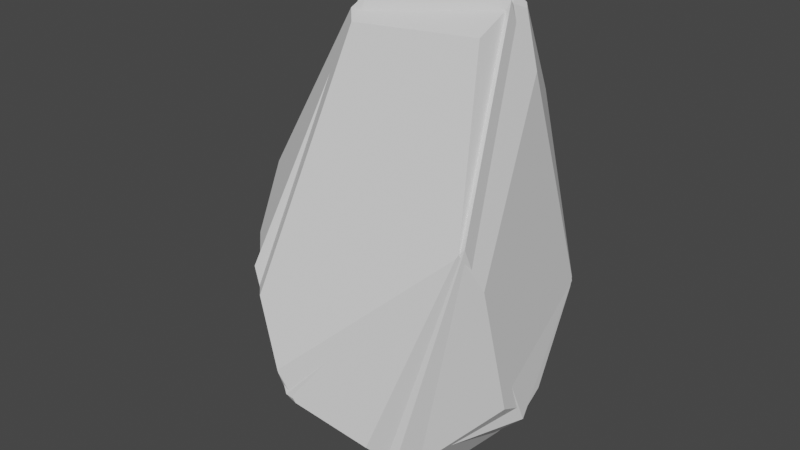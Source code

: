 # Source: stonrrr.blend  (saved by Blender 3.1.7; exported with 4.5.12 LTS)
import bpy
from mathutils import Matrix  # noqa: F401  (used for matrix-valued properties, if any)

bpy.ops.wm.read_factory_settings(use_empty=True)
scene = bpy.context.scene
scene.name = 'Scene'

# ---- collections
col_stone1_lod0 = bpy.data.collections.new('Stone1_LOD0'); scene.collection.children.link(col_stone1_lod0)

# ---- world
world_world = bpy.data.worlds.new('World'); scene.world = world_world
world_world.use_nodes = True; world_world.node_tree.nodes.clear()
_N = world_world.node_tree.nodes; _L = world_world.node_tree.links
n0 = _N.new('ShaderNodeOutputWorld'); n0.name = 'World Output'; n0.location = (300, 300)
n1 = _N.new('ShaderNodeBackground'); n1.name = 'Background'; n1.location = (10, 300)
n1.inputs[0].default_value = (0.05088, 0.05088, 0.05088, 1.0)
_L.new(n1.outputs[0], n0.inputs[0])
n0.is_active_output = True
world_world.color = (0.05088, 0.05088, 0.05088)
world_world.use_sun_shadow = False
world_world.sun_shadow_jitter_overblur = 0.0

# ---- meshes
me_sphere_001 = bpy.data.meshes.new('Sphere.001')
me_sphere_001.from_pydata([(0.2706, -0.2706, -0.9239), (0.6163, -8.656e-08, 0.7816), (0.5853, 0.06641, 0.8017), (0.6185, -8.56e-08, 0.7798), (0.6177, -0.004954, 0.7801), (0.3852, 0.7103, 0.3725), (0.6197, 0.1147, 0.7695), (0.6385, 0.09454, 0.7558), (-0.1737, 0.06641, 0.8017), (-0.4156, 0.3508, 0.6121), (0.6674, 0.6674, -0.3167), (0.7105, 0.2943, -0.6317), (0.4735, 0.1961, -0.8545), (0.5192, 0.1931, -0.8315), (0.6622, 0.2412, -0.7071), (0.385, 0.7116, 0.3708), (0.658, 0.6902, -0.2782), (0.6216, 0.7101, -0.3037), (0.03195, 0.9056, 0.1188), (-0.01627, 0.9243, 0.09456), (0.2947, 0.8613, -0.3505), (-0.004484, 0.9257, 0.09277), (0.1968, 0.8824, -0.2054), (0.6902, 0.1313, 0.5654), (0.6657, 0.6817, -0.2836), (0.6683, 0.6683, -0.3128), (0.7188, 0.2978, -0.6206), (0.7179, 0.3058, -0.6171), (0.6688, 0.6651, -0.318), (0.5997, -0.238, 0.7096), (-0.2086, -0.2398, 0.709), (-0.1341, -0.3211, 0.6844), (0.5179, 0.7012, 0.05486), (0.09636, 0.8702, 0.1647), (0.6726, 0.5267, -0.04446), (-0.1623, -0.8161, -0.5543), (-0.8934, -0.03034, 0.06024), (-0.83, -0.2111, 0.08992), (0.7603, -0.1757, -0.4174), (0.7647, -0.3562, -0.04411), (0.7057, -0.5031, 0.1079), (0.6937, -0.5107, 0.09389), (-0.8213, 0.02722, 0.1436), (-0.222, -0.443, 0.4367), (-0.4698, -0.2278, 0.4489), (0.006299, -0.7532, -0.2894), (-0.2478, -0.7895, -0.5556), (-0.4547, -0.7658, -0.2188), (-0.2611, -0.8475, -0.4385), (-0.2565, -0.8462, -0.4489), (-0.818, -0.4033, -0.1416), (-0.952, 0.1646, -0.1529), (-0.9736, 0.0884, -0.1424), (-0.9679, 0.1084, -0.1452), (-0.9201, -0.1876, -0.3026), (0.5197, 0.1916, -0.8315), (0.3389, -9.332e-08, -0.9372), (0.3147, -0.0626, -0.9426), (0.2982, -0.1235, -0.9421), (0.2871, -0.1919, -0.9352), (0.2916, -0.2916, -0.908), (0.2826, -0.2559, -0.9239), (0.6728, 0.2061, -0.7071), (0.7331, 0.1717, -0.6488), (0.7586, -0.1057, -0.5622), (0.3704, -0.4545, -0.8039), (-0.6358, 0.6358, -0.429), (-0.4244, 0.5725, 0.4643), (-0.2485, 0.7103, 0.3725), (-0.02964, 0.9169, 0.1041), (-0.03378, 0.9189, 0.08365), (-0.08437, 0.8653, 0.1712), (-0.7537, 0.4612, -0.007204), (-0.8799, 0.4186, -0.1879), (-0.7187, 0.5708, -0.3859), (-0.628, 0.628, -0.4495), (-0.1794, 0.4331, -0.8778), (-0.03873, 0.5208, -0.848), (0.004123, 0.7503, -0.6152), (-0.6337, 0.5662, -0.515), (-0.5069, 0.4062, -0.7518), (-0.4926, 0.7257, -0.4061), (-0.6183, 0.6481, -0.432), (0.1528, 0.2287, -0.9565), (0.2932, 0.05833, -0.9493), (0.3025, -8.898e-08, -0.9482), (0.2985, -0.05938, -0.9476), (0.2814, -0.1166, -0.9476), (0.2521, -0.1684, -0.948), (0.2122, -0.2122, -0.9489), (-0.1967, 0.1314, -0.9682), (-0.1686, 0.1686, -0.9676), (-0.1341, 0.2007, -0.9667), (0.2356, -0.1865, -0.9484), (-0.1623, -0.816, -0.5545), (-0.1687, -0.8135, -0.5556), (-0.1621, -0.8161, -0.5545), (0.2379, -0.6818, -0.6689), (0.3439, -0.4913, -0.7943), (-0.02804, -0.7711, -0.5929), (-0.253, -0.7719, -0.5744), (0.3461, -0.4356, -0.8287), (0.3295, -0.3956, -0.8519), (0.2007, -0.2202, -0.9493), (-0.49, 0.1349, -0.8555), (-0.2104, 0.1046, -0.9684), (-0.1747, -0.1023, -0.9645), (-0.1666, -0.149, -0.9637), (0.6831, 0.5607, -0.405), (0.7602, -0.1689, -0.4315), (-0.01588, 0.6432, -0.7239), (0.2656, -0.6319, -0.7018), (-0.2692, -0.2142, -0.9154), (-0.4871, 0.157, -0.8536), (-0.4927, 0.354, -0.7881), (-0.2408, 0.4114, -0.8726), (-0.4585, 0.3927, -0.7897), (-0.2439, 0.163, -0.951), (-0.2096, 0.2096, -0.9501), (-0.2707, 0.1419, -0.9468), (-0.4672, 0.1442, -0.8658), (-0.3404, 0.1427, -0.9181), (-0.2688, 0.409, -0.8619), (-0.6546, -0.231, -0.714), (-0.4454, -0.4352, -0.7657), (-0.5778, -0.1174, -0.7966), (-0.3515, -0.2666, -0.8767), (-0.564, -0.1265, -0.8015), (-0.4903, -0.3913, -0.7546), (-0.564, -0.1265, -0.8015), (-0.4903, -0.3913, -0.7546), (-0.1782, 0.4302, -0.8795), (0.1559, 0.3033, -0.936), (-0.1707, 0.4378, -0.8768), (-0.1704, 0.255, -0.9469), (-0.1245, 0.2069, -0.9665), (0.1146, 0.2432, -0.9581), (-0.185, 0.2717, -0.9402), (-0.2013, 0.3713, -0.9016), (-0.04372, 0.2192, -0.9636), (0.04548, 0.4267, -0.8861), (-0.04372, 0.2192, -0.9636), (0.04548, 0.4267, -0.8861), (0.4115, 0.1704, -0.8904), (0.4043, 0.2056, -0.8849), (0.1877, 0.2825, -0.9371), (0.3744, 0.07106, -0.9243), (0.3798, 0.0771, -0.9212), (0.1871, 0.28, -0.9378), (0.3624, 0.07208, -0.9279), (0.2811, 0.08917, -0.9501), (0.1796, 0.2118, -0.9553)], [(129, 130), (142, 141)], [(150, 149, 84), (61, 60, 0), (3, 1, 4), (7, 6, 2, 1, 3), (143, 144, 12), (147, 146, 149, 150, 151, 148, 145, 144, 143), (21, 18, 22), (33, 15, 32), (71, 33, 18, 21, 19, 69), (11, 27, 26), (10, 25, 28), (17, 16, 24, 25, 10), (32, 15, 5, 6, 7, 23, 34), (96, 35, 94), (2, 8, 30, 31, 29, 4, 1), (68, 5, 15, 33, 71), (18, 33, 32, 16, 17, 20, 22), (16, 32, 34, 24), (43, 31, 30, 44), (42, 36, 37, 44), (23, 7, 3, 4, 29, 40, 39), (23, 39, 38, 34), (101, 65, 98), (97, 41, 45, 99), (40, 29, 31, 43, 45, 41), (47, 43, 44, 37, 50), (9, 42, 44, 30, 8), (52, 54, 50, 37, 36), (99, 45, 48, 49, 35, 96), (45, 43, 47, 48), (100, 95, 46), (94, 35, 49, 46, 95), (124, 100, 46, 49, 48, 47, 50, 54, 123, 128), (42, 53, 52, 36), (72, 51, 53, 42, 9, 67), (72, 73, 51), (120, 104, 113), (121, 119, 105, 106, 107, 112), (127, 126, 124, 128), (111, 109, 38, 39, 40, 41, 97), (108, 109, 64, 63, 26, 27), (11, 26, 63, 62, 14), (0, 60, 102), (88, 59, 61, 0, 89, 93), (87, 58, 59, 88), (86, 57, 58, 87), (85, 56, 57, 86), (13, 14, 62, 55), (143, 12, 13, 55, 147), (19, 70, 69), (6, 5, 68, 67, 9, 8, 2), (79, 74, 66, 75), (75, 66, 82), (69, 70, 81, 82, 66, 74, 73, 72, 67, 68, 71), (20, 78, 81, 70, 19, 21, 22), (108, 110, 78, 20, 17, 10, 28), (131, 76, 133), (138, 115, 76, 131), (116, 114, 80), (89, 0, 103), (111, 112, 107, 103, 0, 102, 101, 98), (93, 89, 103, 107, 106), (98, 65, 64, 109, 111), (34, 38, 109, 108, 28, 25, 24), (105, 119, 117, 90), (90, 117, 118, 91), (80, 79, 75, 82, 81, 78, 110, 122, 116), (120, 121, 112, 126, 127, 125, 104), (96, 94, 95, 100, 124, 126, 112, 111, 97, 99), (52, 53, 51, 73, 74, 79, 80, 114, 113, 104, 125, 123, 54), (125, 127, 128, 123), (118, 117, 119, 121, 120, 113, 114, 116, 122, 115, 138, 137), (91, 118, 137, 134, 92), (92, 134, 135), (122, 110, 77, 133, 76, 115), (144, 145, 132, 140, 77, 110, 108, 27, 11, 14, 13, 12), (139, 140, 132, 136), (133, 77, 140, 139, 135, 134, 137, 138, 131), (88, 93, 106, 105, 90, 91, 92, 135, 139, 136, 83, 151, 150, 84, 85, 86, 87), (83, 148, 151), (84, 149, 146, 56, 85), (65, 101, 102, 60, 61, 59, 58, 57, 56, 146, 147, 55, 62, 63, 64), (136, 132, 145, 148, 83)])
_uv = me_sphere_001.uv_layers.new(name='UVMap')
_uv.uv.foreach_set('vector', [0.549, 0.09621, 0.5312, 0.1206, 0.5312, 0.09712, 0.3829, 0.125, 0.375, 0.1357, 0.375, 0.125, 0.5, 0.7866, 0.5, 0.7874, 0.4988, 0.7867, 0.523, 0.7744, 0.5291, 0.7814, 0.5185, 0.7975, 0.5, 0.7874, 0.5, 0.7866, 0.5625, 0.1477, 0.577, 0.1514, 0.5625, 0.1719, 0.5317, 0.1268, 0.5297, 0.1246, 0.5312, 0.1206, 0.549, 0.09621, 0.6383, 0.09046, 0.6562, 0.1097, 0.6566, 0.1105, 0.577, 0.1514, 0.5625, 0.1477, 0.7529, 0.5302, 0.7459, 0.5387, 0.7156, 0.433, 0.7335, 0.5537, 0.678, 0.621, 0.654, 0.5182, 0.7673, 0.5559, 0.7335, 0.5537, 0.7459, 0.5387, 0.7529, 0.5302, 0.7551, 0.5308, 0.7576, 0.5339, 0.5625, 0.2811, 0.564, 0.2871, 0.5625, 0.2857, 0.625, 0.397, 0.625, 0.3983, 0.6245, 0.3965, 0.6355, 0.4013, 0.6287, 0.4098, 0.6268, 0.408, 0.625, 0.3983, 0.625, 0.397, 0.654, 0.5182, 0.678, 0.621, 0.6779, 0.6216, 0.5291, 0.7814, 0.523, 0.7744, 0.5278, 0.7072, 0.599, 0.4923, 0.2188, 0.3129, 0.2188, 0.3129, 0.2188, 0.3129, 0.5185, 0.7975, 0.5542, 0.7975, 0.3844, 0.7553, 0.3457, 0.744, 0.4463, 0.7545, 0.4988, 0.7867, 0.5, 0.7874, 0.7965, 0.6216, 0.6779, 0.6216, 0.678, 0.621, 0.7335, 0.5537, 0.7673, 0.5559, 0.7459, 0.5387, 0.7335, 0.5537, 0.654, 0.5182, 0.6287, 0.4098, 0.6355, 0.4013, 0.6975, 0.3857, 0.7156, 0.433, 0.6287, 0.4098, 0.654, 0.5182, 0.599, 0.4923, 0.6268, 0.408, 0.3003, 0.6581, 0.3457, 0.744, 0.5239, 0.7553, 0.3561, 0.6623, 0.2564, 0.5524, 0.1509, 0.5229, 0.1246, 0.5341, 0.3561, 0.6623, 0.5278, 0.7072, 0.523, 0.7744, 0.5, 0.7866, 0.4988, 0.7867, 0.4463, 0.7545, 0.4077, 0.5431, 0.4384, 0.4922, 0.5278, 0.7072, 0.4384, 0.4922, 0.4662, 0.3615, 0.599, 0.4923, 0.3569, 0.1889, 0.3592, 0.2013, 0.3474, 0.2062, 0.3033, 0.2649, 0.4044, 0.5382, 0.2594, 0.4061, 0.2453, 0.2956, 0.4077, 0.5431, 0.4463, 0.7545, 0.4375, 0.744, 0.3691, 0.6581, 0.2594, 0.4061, 0.4044, 0.5382, 0.1802, 0.4308, 0.3003, 0.6581, 0.3561, 0.6623, 0.1246, 0.5341, 0.08643, 0.4551, 0.8492, 0.7182, 0.2564, 0.5524, 0.3561, 0.6623, 0.5239, 0.7553, 0.8187, 0.7975, 0.9586, 0.4545, 0.0331, 0.4017, 0.08643, 0.4551, 0.1246, 0.5341, 0.1509, 0.5229, 0.2453, 0.2956, 0.2594, 0.4061, 0.203, 0.3548, 0.2035, 0.3511, 0.2188, 0.3129, 0.2188, 0.3129, 0.2594, 0.4061, 0.3691, 0.6581, 0.1883, 0.4308, 0.203, 0.3548, 0.1995, 0.3047, 0.2175, 0.3125, 0.2016, 0.3125, 0.2188, 0.3129, 0.2188, 0.3129, 0.2035, 0.3511, 0.2016, 0.3125, 0.2175, 0.3125, 0.1218, 0.2197, 0.1995, 0.3047, 0.2016, 0.3125, 0.2035, 0.3511, 0.203, 0.3548, 0.1802, 0.4308, 0.08643, 0.4551, 0.0331, 0.4017, 0.05417, 0.2461, 0.1073, 0.2254, 0.2564, 0.5524, 0.5528, 0.4537, 0.4568, 0.4545, 0.1509, 0.5229, 0.7968, 0.4984, 0.7041, 0.4511, 0.5528, 0.4537, 0.2564, 0.5524, 0.8492, 0.7182, 0.8377, 0.6586, 0.7968, 0.4984, 0.9145, 0.4398, 0.7041, 0.4511, 0.9519, 0.1643, 0.9575, 0.1712, 0.9506, 0.1725, 0.8486, 0.1279, 0.9238, 0.09981, 0.9265, 0.07613, 0.09769, 0.08036, 0.1211, 0.08131, 0.1136, 0.1201, 0.1164, 0.2014, 0.1075, 0.1513, 0.1218, 0.2197, 0.1073, 0.2254, 0.3149, 0.2495, 0.4674, 0.3562, 0.4662, 0.3615, 0.4384, 0.4922, 0.4077, 0.5431, 0.4044, 0.5382, 0.3033, 0.2649, 0.6069, 0.3647, 0.4674, 0.3562, 0.4791, 0.3071, 0.5365, 0.2741, 0.5625, 0.2857, 0.564, 0.2871, 0.5625, 0.2811, 0.5625, 0.2857, 0.5365, 0.2741, 0.5473, 0.25, 0.5556, 0.25, 0.375, 0.125, 0.375, 0.1357, 0.3615, 0.1737, 0.4062, 0.0985, 0.4062, 0.1126, 0.3829, 0.125, 0.375, 0.125, 0.375, 0.09748, 0.3933, 0.09808, 0.4375, 0.09899, 0.4375, 0.105, 0.4062, 0.1126, 0.4062, 0.0985, 0.4687, 0.09891, 0.4687, 0.1044, 0.4375, 0.105, 0.4375, 0.09899, 0.5, 0.09827, 0.5, 0.1104, 0.4687, 0.1044, 0.4687, 0.09891, 0.5567, 0.1875, 0.5556, 0.25, 0.5473, 0.25, 0.5562, 0.1875, 0.5625, 0.1477, 0.5625, 0.1719, 0.5567, 0.1875, 0.5562, 0.1875, 0.5317, 0.1268, 0.7551, 0.5308, 0.7582, 0.5273, 0.7576, 0.5339, 0.5291, 0.7814, 0.6779, 0.6216, 0.7965, 0.6216, 0.8377, 0.6586, 0.8492, 0.7182, 0.8187, 0.7975, 0.5185, 0.7975, 0.8837, 0.3272, 0.8931, 0.3738, 0.875, 0.3583, 0.875, 0.3509, 0.875, 0.3509, 0.875, 0.3583, 0.8711, 0.3572, 0.7576, 0.5339, 0.7582, 0.5273, 0.8447, 0.3653, 0.8711, 0.3572, 0.875, 0.3583, 0.8931, 0.3738, 0.9145, 0.4398, 0.7968, 0.4984, 0.8377, 0.6586, 0.7965, 0.6216, 0.7673, 0.5559, 0.6975, 0.3857, 0.7517, 0.2857, 0.8447, 0.3653, 0.7582, 0.5273, 0.7551, 0.5308, 0.7529, 0.5302, 0.7156, 0.433, 0.6069, 0.3647, 0.7561, 0.2346, 0.7517, 0.2857, 0.6975, 0.3857, 0.6355, 0.4013, 0.625, 0.397, 0.6245, 0.3965, 0.8125, 0.155, 0.8125, 0.1561, 0.8093, 0.1569, 0.8284, 0.1401, 0.8341, 0.1597, 0.8125, 0.1561, 0.8125, 0.155, 0.8874, 0.2085, 0.9016, 0.2093, 0.8935, 0.2276, 0.375, 0.09748, 0.375, 0.125, 0.3675, 0.09712, 0.3149, 0.2495, 0.1136, 0.1201, 0.1211, 0.08131, 0.3675, 0.09712, 0.375, 0.125, 0.3615, 0.1737, 0.3569, 0.1889, 0.3474, 0.2062, 0.3933, 0.09808, 0.375, 0.09748, 0.3675, 0.09712, 0.1211, 0.08131, 0.09769, 0.08036, 0.3474, 0.2062, 0.3592, 0.2013, 0.4791, 0.3071, 0.4674, 0.3562, 0.3149, 0.2495, 0.599, 0.4923, 0.4662, 0.3615, 0.4674, 0.3562, 0.6069, 0.3647, 0.6245, 0.3965, 0.625, 0.3983, 0.6268, 0.408, 0.9265, 0.07613, 0.9238, 0.09981, 0.9062, 0.09524, 0.9062, 0.07632, 0.9062, 0.07632, 0.9062, 0.09524, 0.875, 0.09625, 0.875, 0.07696, 0.8935, 0.2276, 0.8837, 0.3272, 0.875, 0.3509, 0.8711, 0.3572, 0.8447, 0.3653, 0.7517, 0.2857, 0.7561, 0.2346, 0.8432, 0.1659, 0.8874, 0.2085, 0.9519, 0.1643, 0.8486, 0.1279, 0.1136, 0.1201, 0.1075, 0.1513, 0.1164, 0.2014, 0.1169, 0.2047, 0.9575, 0.1712, 0.2188, 0.3129, 0.2188, 0.3129, 0.2175, 0.3125, 0.1995, 0.3047, 0.1218, 0.2197, 0.1075, 0.1513, 0.1136, 0.1201, 0.3149, 0.2495, 0.3033, 0.2649, 0.2453, 0.2956, 0.9586, 0.4545, 0.5528, 0.4537, 0.7041, 0.4511, 0.9145, 0.4398, 0.8931, 0.3738, 0.8837, 0.3272, 0.8935, 0.2276, 0.9016, 0.2093, 0.9506, 0.1725, 0.9575, 0.1712, 0.1169, 0.2047, 0.05417, 0.2461, 0.0331, 0.4017, 0.1169, 0.2047, 0.1164, 0.2014, 0.1073, 0.2254, 0.05417, 0.2461, 0.875, 0.09625, 0.9062, 0.09524, 0.9238, 0.09981, 0.8486, 0.1279, 0.9519, 0.1643, 0.9506, 0.1725, 0.9016, 0.2093, 0.8874, 0.2085, 0.8432, 0.1659, 0.8341, 0.1597, 0.8284, 0.1401, 0.8453, 0.1071, 0.875, 0.07696, 0.875, 0.09625, 0.8453, 0.1071, 0.8438, 0.09966, 0.8438, 0.07792, 0.8438, 0.07792, 0.8438, 0.09966, 0.8363, 0.07823, 0.8432, 0.1659, 0.7561, 0.2346, 0.7612, 0.1763, 0.8093, 0.1569, 0.8125, 0.1561, 0.8341, 0.1597, 0.577, 0.1514, 0.6566, 0.1105, 0.6743, 0.1117, 0.7236, 0.1483, 0.7612, 0.1763, 0.7561, 0.2346, 0.6069, 0.3647, 0.564, 0.2871, 0.5625, 0.2811, 0.5556, 0.25, 0.5567, 0.1875, 0.5625, 0.1719, 0.7835, 0.08133, 0.7236, 0.1483, 0.6743, 0.1117, 0.68, 0.0874, 0.8093, 0.1569, 0.7612, 0.1763, 0.7236, 0.1483, 0.7835, 0.08133, 0.8363, 0.07823, 0.8438, 0.09966, 0.8453, 0.1071, 0.8284, 0.1401, 0.8125, 0.155, 0.4062, 0.0985, 0.3933, 0.09808, 0.09769, 0.08036, 0.9265, 0.07613, 0.9062, 0.07632, 0.875, 0.07696, 0.8438, 0.07792, 0.8363, 0.07823, 0.7835, 0.08133, 0.68, 0.0874, 0.6562, 0.08915, 0.6383, 0.09046, 0.549, 0.09621, 0.5312, 0.09712, 0.5, 0.09827, 0.4687, 0.09891, 0.4375, 0.09899, 0.6562, 0.08915, 0.6562, 0.1097, 0.6383, 0.09046, 0.5312, 0.09712, 0.5312, 0.1206, 0.5297, 0.1246, 0.5, 0.1104, 0.5, 0.09827, 0.3592, 0.2013, 0.3569, 0.1889, 0.3615, 0.1737, 0.375, 0.1357, 0.3829, 0.125, 0.4062, 0.1126, 0.4375, 0.105, 0.4687, 0.1044, 0.5, 0.1104, 0.5297, 0.1246, 0.5317, 0.1268, 0.5562, 0.1875, 0.5473, 0.25, 0.5365, 0.2741, 0.4791, 0.3071, 0.68, 0.0874, 0.6743, 0.1117, 0.6566, 0.1105, 0.6562, 0.1097, 0.6562, 0.08915])
me_sphere_001.use_remesh_fix_poles = True
me_sphere_001.use_remesh_preserve_attributes = False
me_sphere_001.update()
me_sphere = bpy.data.meshes.new('Sphere')
me_sphere.from_pydata([(0.2706, -0.2706, -0.9239), (0.6163, -8.656e-08, 0.7816), (0.5853, 0.06641, 0.8017), (0.6185, -8.56e-08, 0.7798), (0.6177, -0.004954, 0.7801), (0.3852, 0.7103, 0.3725), (0.6197, 0.1147, 0.7695), (0.6385, 0.09454, 0.7558), (-0.1737, 0.06641, 0.8017), (-0.4156, 0.3508, 0.6121), (0.6674, 0.6674, -0.3167), (0.7105, 0.2943, -0.6317), (0.4735, 0.1961, -0.8545), (0.5192, 0.1931, -0.8315), (0.6622, 0.2412, -0.7071), (0.385, 0.7116, 0.3708), (0.658, 0.6902, -0.2782), (0.6216, 0.7101, -0.3037), (0.03195, 0.9056, 0.1188), (-0.01627, 0.9243, 0.09456), (0.2947, 0.8613, -0.3505), (-0.004484, 0.9257, 0.09277), (0.1968, 0.8824, -0.2054), (0.6902, 0.1313, 0.5654), (0.6657, 0.6817, -0.2836), (0.6683, 0.6683, -0.3128), (0.7188, 0.2978, -0.6206), (0.7179, 0.3058, -0.6171), (0.6688, 0.6651, -0.318), (0.5997, -0.238, 0.7096), (-0.2086, -0.2398, 0.709), (-0.1341, -0.3211, 0.6844), (0.5179, 0.7012, 0.05486), (0.09636, 0.8702, 0.1647), (0.6726, 0.5267, -0.04446), (-0.1623, -0.8161, -0.5543), (-0.8934, -0.03034, 0.06024), (-0.83, -0.2111, 0.08992), (0.7603, -0.1757, -0.4174), (0.7647, -0.3562, -0.04411), (0.7057, -0.5031, 0.1079), (0.6937, -0.5107, 0.09389), (-0.8213, 0.02722, 0.1436), (-0.222, -0.443, 0.4367), (-0.4698, -0.2278, 0.4489), (0.006299, -0.7532, -0.2894), (-0.2478, -0.7895, -0.5556), (-0.4547, -0.7658, -0.2188), (-0.2611, -0.8475, -0.4385), (-0.2565, -0.8462, -0.4489), (-0.818, -0.4033, -0.1416), (-0.952, 0.1646, -0.1529), (-0.9736, 0.0884, -0.1424), (-0.9679, 0.1084, -0.1452), (-0.9201, -0.1876, -0.3026), (0.5197, 0.1916, -0.8315), (0.3389, -9.332e-08, -0.9372), (0.3147, -0.0626, -0.9426), (0.2982, -0.1235, -0.9421), (0.2871, -0.1919, -0.9352), (0.2916, -0.2916, -0.908), (0.2826, -0.2559, -0.9239), (0.6728, 0.2061, -0.7071), (0.7331, 0.1717, -0.6488), (0.7586, -0.1057, -0.5622), (0.3704, -0.4545, -0.8039), (-0.6358, 0.6358, -0.429), (-0.4244, 0.5725, 0.4643), (-0.2485, 0.7103, 0.3725), (-0.02964, 0.9169, 0.1041), (-0.03378, 0.9189, 0.08365), (-0.08437, 0.8653, 0.1712), (-0.7537, 0.4612, -0.007204), (-0.8799, 0.4186, -0.1879), (-0.7187, 0.5708, -0.3859), (-0.628, 0.628, -0.4495), (-0.1794, 0.4331, -0.8778), (-0.03873, 0.5208, -0.848), (0.004123, 0.7503, -0.6152), (-0.6337, 0.5662, -0.515), (-0.5069, 0.4062, -0.7518), (-0.4926, 0.7257, -0.4061), (-0.6183, 0.6481, -0.432), (0.1528, 0.2287, -0.9565), (0.2932, 0.05833, -0.9493), (0.3025, -8.898e-08, -0.9482), (0.2985, -0.05938, -0.9476), (0.2814, -0.1166, -0.9476), (0.2521, -0.1684, -0.948), (0.2122, -0.2122, -0.9489), (-0.1967, 0.1314, -0.9682), (-0.1686, 0.1686, -0.9676), (-0.1341, 0.2007, -0.9667), (0.2356, -0.1865, -0.9484), (-0.1623, -0.816, -0.5545), (-0.1687, -0.8135, -0.5556), (-0.1621, -0.8161, -0.5545), (0.2379, -0.6818, -0.6689), (0.3439, -0.4913, -0.7943), (-0.02804, -0.7711, -0.5929), (-0.253, -0.7719, -0.5744), (0.3461, -0.4356, -0.8287), (0.3295, -0.3956, -0.8519), (0.2007, -0.2202, -0.9493), (-0.49, 0.1349, -0.8555), (-0.2104, 0.1046, -0.9684), (-0.1747, -0.1023, -0.9645), (-0.1666, -0.149, -0.9637), (0.6831, 0.5607, -0.405), (0.7602, -0.1689, -0.4315), (-0.01588, 0.6432, -0.7239), (0.2656, -0.6319, -0.7018), (-0.2692, -0.2142, -0.9154), (-0.4871, 0.157, -0.8536), (-0.4927, 0.354, -0.7881), (-0.2408, 0.4114, -0.8726), (-0.4585, 0.3927, -0.7897), (-0.2439, 0.163, -0.951), (-0.2096, 0.2096, -0.9501), (-0.2707, 0.1419, -0.9468), (-0.4672, 0.1442, -0.8658), (-0.3404, 0.1427, -0.9181), (-0.2688, 0.409, -0.8619), (-0.6546, -0.231, -0.714), (-0.4454, -0.4352, -0.7657), (-0.5778, -0.1174, -0.7966), (-0.3515, -0.2666, -0.8767), (-0.564, -0.1265, -0.8015), (-0.4903, -0.3913, -0.7546), (-0.564, -0.1265, -0.8015), (-0.4903, -0.3913, -0.7546), (-0.1782, 0.4302, -0.8795), (0.1559, 0.3033, -0.936), (-0.1707, 0.4378, -0.8768), (-0.1704, 0.255, -0.9469), (-0.1245, 0.2069, -0.9665), (0.1146, 0.2432, -0.9581), (-0.185, 0.2717, -0.9402), (-0.2013, 0.3713, -0.9016), (-0.04372, 0.2192, -0.9636), (0.04548, 0.4267, -0.8861), (-0.04372, 0.2192, -0.9636), (0.04548, 0.4267, -0.8861), (0.4115, 0.1704, -0.8904), (0.4043, 0.2056, -0.8849), (0.1877, 0.2825, -0.9371), (0.3744, 0.07106, -0.9243), (0.3798, 0.0771, -0.9212), (0.1871, 0.28, -0.9378), (0.3624, 0.07208, -0.9279), (0.2811, 0.08917, -0.9501), (0.1796, 0.2118, -0.9553)], [(129, 130), (142, 141)], [(150, 149, 84), (61, 60, 0), (3, 1, 4), (7, 6, 2, 1, 3), (143, 144, 12), (147, 146, 149, 150, 151, 148, 145, 144, 143), (21, 18, 22), (33, 15, 32), (71, 33, 18, 21, 19, 69), (11, 27, 26), (10, 25, 28), (17, 16, 24, 25, 10), (32, 15, 5, 6, 7, 23, 34), (96, 35, 94), (2, 8, 30, 31, 29, 4, 1), (68, 5, 15, 33, 71), (18, 33, 32, 16, 17, 20, 22), (16, 32, 34, 24), (43, 31, 30, 44), (42, 36, 37, 44), (23, 7, 3, 4, 29, 40, 39), (23, 39, 38, 34), (101, 65, 98), (97, 41, 45, 99), (40, 29, 31, 43, 45, 41), (47, 43, 44, 37, 50), (9, 42, 44, 30, 8), (52, 54, 50, 37, 36), (99, 45, 48, 49, 35, 96), (45, 43, 47, 48), (100, 95, 46), (94, 35, 49, 46, 95), (124, 100, 46, 49, 48, 47, 50, 54, 123, 128), (42, 53, 52, 36), (72, 51, 53, 42, 9, 67), (72, 73, 51), (120, 104, 113), (121, 119, 105, 106, 107, 112), (127, 126, 124, 128), (111, 109, 38, 39, 40, 41, 97), (108, 109, 64, 63, 26, 27), (11, 26, 63, 62, 14), (0, 60, 102), (88, 59, 61, 0, 89, 93), (87, 58, 59, 88), (86, 57, 58, 87), (85, 56, 57, 86), (13, 14, 62, 55), (143, 12, 13, 55, 147), (19, 70, 69), (6, 5, 68, 67, 9, 8, 2), (79, 74, 66, 75), (75, 66, 82), (69, 70, 81, 82, 66, 74, 73, 72, 67, 68, 71), (20, 78, 81, 70, 19, 21, 22), (108, 110, 78, 20, 17, 10, 28), (131, 76, 133), (138, 115, 76, 131), (116, 114, 80), (89, 0, 103), (111, 112, 107, 103, 0, 102, 101, 98), (93, 89, 103, 107, 106), (98, 65, 64, 109, 111), (34, 38, 109, 108, 28, 25, 24), (105, 119, 117, 90), (90, 117, 118, 91), (80, 79, 75, 82, 81, 78, 110, 122, 116), (120, 121, 112, 126, 127, 125, 104), (96, 94, 95, 100, 124, 126, 112, 111, 97, 99), (52, 53, 51, 73, 74, 79, 80, 114, 113, 104, 125, 123, 54), (125, 127, 128, 123), (118, 117, 119, 121, 120, 113, 114, 116, 122, 115, 138, 137), (91, 118, 137, 134, 92), (92, 134, 135), (122, 110, 77, 133, 76, 115), (144, 145, 132, 140, 77, 110, 108, 27, 11, 14, 13, 12), (139, 140, 132, 136), (133, 77, 140, 139, 135, 134, 137, 138, 131), (88, 93, 106, 105, 90, 91, 92, 135, 139, 136, 83, 151, 150, 84, 85, 86, 87), (83, 148, 151), (84, 149, 146, 56, 85), (65, 101, 102, 60, 61, 59, 58, 57, 56, 146, 147, 55, 62, 63, 64), (136, 132, 145, 148, 83)])
_uv = me_sphere.uv_layers.new(name='UVMap')
_uv.uv.foreach_set('vector', [0.549, 0.09621, 0.5312, 0.1206, 0.5312, 0.09712, 0.3829, 0.125, 0.375, 0.1357, 0.375, 0.125, 0.5, 0.7866, 0.5, 0.7874, 0.4988, 0.7867, 0.523, 0.7744, 0.5291, 0.7814, 0.5185, 0.7975, 0.5, 0.7874, 0.5, 0.7866, 0.5625, 0.1477, 0.577, 0.1514, 0.5625, 0.1719, 0.5317, 0.1268, 0.5297, 0.1246, 0.5312, 0.1206, 0.549, 0.09621, 0.6383, 0.09046, 0.6562, 0.1097, 0.6566, 0.1105, 0.577, 0.1514, 0.5625, 0.1477, 0.7529, 0.5302, 0.7459, 0.5387, 0.7156, 0.433, 0.7335, 0.5537, 0.678, 0.621, 0.654, 0.5182, 0.7673, 0.5559, 0.7335, 0.5537, 0.7459, 0.5387, 0.7529, 0.5302, 0.7551, 0.5308, 0.7576, 0.5339, 0.5625, 0.2811, 0.564, 0.2871, 0.5625, 0.2857, 0.625, 0.397, 0.625, 0.3983, 0.6245, 0.3965, 0.6355, 0.4013, 0.6287, 0.4098, 0.6268, 0.408, 0.625, 0.3983, 0.625, 0.397, 0.654, 0.5182, 0.678, 0.621, 0.6779, 0.6216, 0.5291, 0.7814, 0.523, 0.7744, 0.5278, 0.7072, 0.599, 0.4923, 0.2188, 0.3129, 0.2188, 0.3129, 0.2188, 0.3129, 0.5185, 0.7975, 0.5542, 0.7975, 0.3844, 0.7553, 0.3457, 0.744, 0.4463, 0.7545, 0.4988, 0.7867, 0.5, 0.7874, 0.7965, 0.6216, 0.6779, 0.6216, 0.678, 0.621, 0.7335, 0.5537, 0.7673, 0.5559, 0.7459, 0.5387, 0.7335, 0.5537, 0.654, 0.5182, 0.6287, 0.4098, 0.6355, 0.4013, 0.6975, 0.3857, 0.7156, 0.433, 0.6287, 0.4098, 0.654, 0.5182, 0.599, 0.4923, 0.6268, 0.408, 0.3003, 0.6581, 0.3457, 0.744, 0.5239, 0.7553, 0.3561, 0.6623, 0.2564, 0.5524, 0.1509, 0.5229, 0.1246, 0.5341, 0.3561, 0.6623, 0.5278, 0.7072, 0.523, 0.7744, 0.5, 0.7866, 0.4988, 0.7867, 0.4463, 0.7545, 0.4077, 0.5431, 0.4384, 0.4922, 0.5278, 0.7072, 0.4384, 0.4922, 0.4662, 0.3615, 0.599, 0.4923, 0.3569, 0.1889, 0.3592, 0.2013, 0.3474, 0.2062, 0.3033, 0.2649, 0.4044, 0.5382, 0.2594, 0.4061, 0.2453, 0.2956, 0.4077, 0.5431, 0.4463, 0.7545, 0.4375, 0.744, 0.3691, 0.6581, 0.2594, 0.4061, 0.4044, 0.5382, 0.1802, 0.4308, 0.3003, 0.6581, 0.3561, 0.6623, 0.1246, 0.5341, 0.08643, 0.4551, 0.8492, 0.7182, 0.2564, 0.5524, 0.3561, 0.6623, 0.5239, 0.7553, 0.8187, 0.7975, 0.9586, 0.4545, 0.0331, 0.4017, 0.08643, 0.4551, 0.1246, 0.5341, 0.1509, 0.5229, 0.2453, 0.2956, 0.2594, 0.4061, 0.203, 0.3548, 0.2035, 0.3511, 0.2188, 0.3129, 0.2188, 0.3129, 0.2594, 0.4061, 0.3691, 0.6581, 0.1883, 0.4308, 0.203, 0.3548, 0.1995, 0.3047, 0.2175, 0.3125, 0.2016, 0.3125, 0.2188, 0.3129, 0.2188, 0.3129, 0.2035, 0.3511, 0.2016, 0.3125, 0.2175, 0.3125, 0.1218, 0.2197, 0.1995, 0.3047, 0.2016, 0.3125, 0.2035, 0.3511, 0.203, 0.3548, 0.1802, 0.4308, 0.08643, 0.4551, 0.0331, 0.4017, 0.05417, 0.2461, 0.1073, 0.2254, 0.2564, 0.5524, 0.5528, 0.4537, 0.4568, 0.4545, 0.1509, 0.5229, 0.7968, 0.4984, 0.7041, 0.4511, 0.5528, 0.4537, 0.2564, 0.5524, 0.8492, 0.7182, 0.8377, 0.6586, 0.7968, 0.4984, 0.9145, 0.4398, 0.7041, 0.4511, 0.9519, 0.1643, 0.9575, 0.1712, 0.9506, 0.1725, 0.8486, 0.1279, 0.9238, 0.09981, 0.9265, 0.07613, 0.09769, 0.08036, 0.1211, 0.08131, 0.1136, 0.1201, 0.1164, 0.2014, 0.1075, 0.1513, 0.1218, 0.2197, 0.1073, 0.2254, 0.3149, 0.2495, 0.4674, 0.3562, 0.4662, 0.3615, 0.4384, 0.4922, 0.4077, 0.5431, 0.4044, 0.5382, 0.3033, 0.2649, 0.6069, 0.3647, 0.4674, 0.3562, 0.4791, 0.3071, 0.5365, 0.2741, 0.5625, 0.2857, 0.564, 0.2871, 0.5625, 0.2811, 0.5625, 0.2857, 0.5365, 0.2741, 0.5473, 0.25, 0.5556, 0.25, 0.375, 0.125, 0.375, 0.1357, 0.3615, 0.1737, 0.4062, 0.0985, 0.4062, 0.1126, 0.3829, 0.125, 0.375, 0.125, 0.375, 0.09748, 0.3933, 0.09808, 0.4375, 0.09899, 0.4375, 0.105, 0.4062, 0.1126, 0.4062, 0.0985, 0.4687, 0.09891, 0.4687, 0.1044, 0.4375, 0.105, 0.4375, 0.09899, 0.5, 0.09827, 0.5, 0.1104, 0.4687, 0.1044, 0.4687, 0.09891, 0.5567, 0.1875, 0.5556, 0.25, 0.5473, 0.25, 0.5562, 0.1875, 0.5625, 0.1477, 0.5625, 0.1719, 0.5567, 0.1875, 0.5562, 0.1875, 0.5317, 0.1268, 0.7551, 0.5308, 0.7582, 0.5273, 0.7576, 0.5339, 0.5291, 0.7814, 0.6779, 0.6216, 0.7965, 0.6216, 0.8377, 0.6586, 0.8492, 0.7182, 0.8187, 0.7975, 0.5185, 0.7975, 0.8837, 0.3272, 0.8931, 0.3738, 0.875, 0.3583, 0.875, 0.3509, 0.875, 0.3509, 0.875, 0.3583, 0.8711, 0.3572, 0.7576, 0.5339, 0.7582, 0.5273, 0.8447, 0.3653, 0.8711, 0.3572, 0.875, 0.3583, 0.8931, 0.3738, 0.9145, 0.4398, 0.7968, 0.4984, 0.8377, 0.6586, 0.7965, 0.6216, 0.7673, 0.5559, 0.6975, 0.3857, 0.7517, 0.2857, 0.8447, 0.3653, 0.7582, 0.5273, 0.7551, 0.5308, 0.7529, 0.5302, 0.7156, 0.433, 0.6069, 0.3647, 0.7561, 0.2346, 0.7517, 0.2857, 0.6975, 0.3857, 0.6355, 0.4013, 0.625, 0.397, 0.6245, 0.3965, 0.8125, 0.155, 0.8125, 0.1561, 0.8093, 0.1569, 0.8284, 0.1401, 0.8341, 0.1597, 0.8125, 0.1561, 0.8125, 0.155, 0.8874, 0.2085, 0.9016, 0.2093, 0.8935, 0.2276, 0.375, 0.09748, 0.375, 0.125, 0.3675, 0.09712, 0.3149, 0.2495, 0.1136, 0.1201, 0.1211, 0.08131, 0.3675, 0.09712, 0.375, 0.125, 0.3615, 0.1737, 0.3569, 0.1889, 0.3474, 0.2062, 0.3933, 0.09808, 0.375, 0.09748, 0.3675, 0.09712, 0.1211, 0.08131, 0.09769, 0.08036, 0.3474, 0.2062, 0.3592, 0.2013, 0.4791, 0.3071, 0.4674, 0.3562, 0.3149, 0.2495, 0.599, 0.4923, 0.4662, 0.3615, 0.4674, 0.3562, 0.6069, 0.3647, 0.6245, 0.3965, 0.625, 0.3983, 0.6268, 0.408, 0.9265, 0.07613, 0.9238, 0.09981, 0.9062, 0.09524, 0.9062, 0.07632, 0.9062, 0.07632, 0.9062, 0.09524, 0.875, 0.09625, 0.875, 0.07696, 0.8935, 0.2276, 0.8837, 0.3272, 0.875, 0.3509, 0.8711, 0.3572, 0.8447, 0.3653, 0.7517, 0.2857, 0.7561, 0.2346, 0.8432, 0.1659, 0.8874, 0.2085, 0.9519, 0.1643, 0.8486, 0.1279, 0.1136, 0.1201, 0.1075, 0.1513, 0.1164, 0.2014, 0.1169, 0.2047, 0.9575, 0.1712, 0.2188, 0.3129, 0.2188, 0.3129, 0.2175, 0.3125, 0.1995, 0.3047, 0.1218, 0.2197, 0.1075, 0.1513, 0.1136, 0.1201, 0.3149, 0.2495, 0.3033, 0.2649, 0.2453, 0.2956, 0.9586, 0.4545, 0.5528, 0.4537, 0.7041, 0.4511, 0.9145, 0.4398, 0.8931, 0.3738, 0.8837, 0.3272, 0.8935, 0.2276, 0.9016, 0.2093, 0.9506, 0.1725, 0.9575, 0.1712, 0.1169, 0.2047, 0.05417, 0.2461, 0.0331, 0.4017, 0.1169, 0.2047, 0.1164, 0.2014, 0.1073, 0.2254, 0.05417, 0.2461, 0.875, 0.09625, 0.9062, 0.09524, 0.9238, 0.09981, 0.8486, 0.1279, 0.9519, 0.1643, 0.9506, 0.1725, 0.9016, 0.2093, 0.8874, 0.2085, 0.8432, 0.1659, 0.8341, 0.1597, 0.8284, 0.1401, 0.8453, 0.1071, 0.875, 0.07696, 0.875, 0.09625, 0.8453, 0.1071, 0.8438, 0.09966, 0.8438, 0.07792, 0.8438, 0.07792, 0.8438, 0.09966, 0.8363, 0.07823, 0.8432, 0.1659, 0.7561, 0.2346, 0.7612, 0.1763, 0.8093, 0.1569, 0.8125, 0.1561, 0.8341, 0.1597, 0.577, 0.1514, 0.6566, 0.1105, 0.6743, 0.1117, 0.7236, 0.1483, 0.7612, 0.1763, 0.7561, 0.2346, 0.6069, 0.3647, 0.564, 0.2871, 0.5625, 0.2811, 0.5556, 0.25, 0.5567, 0.1875, 0.5625, 0.1719, 0.7835, 0.08133, 0.7236, 0.1483, 0.6743, 0.1117, 0.68, 0.0874, 0.8093, 0.1569, 0.7612, 0.1763, 0.7236, 0.1483, 0.7835, 0.08133, 0.8363, 0.07823, 0.8438, 0.09966, 0.8453, 0.1071, 0.8284, 0.1401, 0.8125, 0.155, 0.4062, 0.0985, 0.3933, 0.09808, 0.09769, 0.08036, 0.9265, 0.07613, 0.9062, 0.07632, 0.875, 0.07696, 0.8438, 0.07792, 0.8363, 0.07823, 0.7835, 0.08133, 0.68, 0.0874, 0.6562, 0.08915, 0.6383, 0.09046, 0.549, 0.09621, 0.5312, 0.09712, 0.5, 0.09827, 0.4687, 0.09891, 0.4375, 0.09899, 0.6562, 0.08915, 0.6562, 0.1097, 0.6383, 0.09046, 0.5312, 0.09712, 0.5312, 0.1206, 0.5297, 0.1246, 0.5, 0.1104, 0.5, 0.09827, 0.3592, 0.2013, 0.3569, 0.1889, 0.3615, 0.1737, 0.375, 0.1357, 0.3829, 0.125, 0.4062, 0.1126, 0.4375, 0.105, 0.4687, 0.1044, 0.5, 0.1104, 0.5297, 0.1246, 0.5317, 0.1268, 0.5562, 0.1875, 0.5473, 0.25, 0.5365, 0.2741, 0.4791, 0.3071, 0.68, 0.0874, 0.6743, 0.1117, 0.6566, 0.1105, 0.6562, 0.1097, 0.6562, 0.08915])
me_sphere.use_remesh_fix_poles = True
me_sphere.use_remesh_preserve_attributes = False
me_sphere.update()

# ---- objects
ob_stone1_lod1 = bpy.data.objects.new('Stone1_LOD1', me_sphere_001)
ob_stone1_lod0 = bpy.data.objects.new('Stone1_LOD0', me_sphere)

# ---- transforms, parenting, visibility, modifiers, constraints
ob_stone1_lod1.location = (0.0, 0.0, 1.685)
ob_stone1_lod1.scale = (1.0, 1.0, 1.676)
_m = ob_stone1_lod1.modifiers.new('Decimate', 'DECIMATE')
_m.ratio = 0.1327
ob_stone1_lod0.location = (0.0, 0.0, 1.685)
ob_stone1_lod0.scale = (1.0, 1.0, 1.676)

# ---- collection membership
scene.collection.objects.link(ob_stone1_lod1)
col_stone1_lod0.objects.link(ob_stone1_lod0)

# ---- scene / render settings (as saved in the file)
scene.frame_start = 1; scene.frame_end = 250; scene.frame_set(1)
scene.render.engine = 'BLENDER_EEVEE_NEXT'
scene.cycles.sampling_pattern = 'TABULATED_SOBOL'
scene.cycles.use_light_tree = False
scene.view_settings.view_transform = 'Filmic'
bpy.context.view_layer.update()

# ---- added for rendering (the .blend has no active camera and no usable light): camera, sun
cam_auto = bpy.data.cameras.new('AutoCamera')
cam_auto.lens = 50.0
cam_auto.sensor_width = 36.0
cam_auto.clip_end = 1000.0
ob_auto_camera = bpy.data.objects.new('AutoCamera', cam_auto)
scene.collection.objects.link(ob_auto_camera)
ob_auto_camera.location = (3.5283, -4.33524, 4.4655)
ob_auto_camera.rotation_euler = (1.09748, -7.21219e-08, 0.694738)
scene.camera = ob_auto_camera
light_auto_sun = bpy.data.lights.new('AutoSun', 'SUN')
light_auto_sun.energy = 3.0
light_auto_sun.angle = 0.0523599
ob_auto_sun = bpy.data.objects.new('AutoSun', light_auto_sun)
scene.collection.objects.link(ob_auto_sun)
ob_auto_sun.rotation_euler = (0.872665, 0.174533, 0.523599)
bpy.context.view_layer.update()
